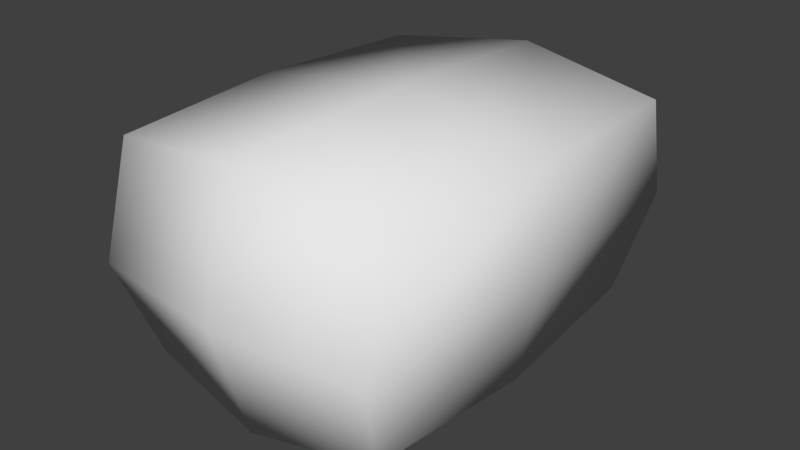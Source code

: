 # Source: Crate.blend  (saved by Blender 2.80.75; exported with 4.5.12 LTS)
import bpy
from mathutils import Matrix  # noqa: F401  (used for matrix-valued properties, if any)

bpy.ops.wm.read_factory_settings(use_empty=True)
scene = bpy.context.scene
scene.name = 'Scene'

# ---- collections
col_collection_1 = bpy.data.collections.new('Collection 1'); scene.collection.children.link(col_collection_1)

# ---- world
world_world = bpy.data.worlds.new('World'); scene.world = world_world
world_world.color = (0.05088, 0.05088, 0.05088)
world_world.use_sun_shadow = False
world_world.sun_shadow_jitter_overblur = 0.0
world_world.cycles.sampling_method = 'NONE'
world_world.cycles.sample_map_resolution = 256

# ---- meshes
me_cube = bpy.data.meshes.new('Cube')
me_cube.from_pydata([(-0.6983, -0.9957, -0.5493), (-0.8358, -0.9957, 0.5859), (-0.6983, 0.9957, -0.5493), (-0.8358, 0.9957, 0.5859), (0.6983, -0.9957, -0.5493), (0.8358, -0.9957, 0.5859), (0.6983, 0.9957, -0.5493), (0.8358, 0.9957, 0.5859), (4.146e-10, 1.08, 0.7018), (4.149e-10, 1.08, -0.6652), (4.146e-10, -1.08, 0.7018), (4.149e-10, -1.08, -0.6652), (-0.8859, 0.0, 0.6169), (-0.7402, 0.0, -0.6121), (0.8859, 0.0, 0.6169), (0.7402, 0.0, -0.6121), (4.097e-09, 0.0, 0.7422), (3.491e-09, 0.0, -0.7424), (-0.8092, -1.186, 0.0), (-0.8092, 1.186, 0.0), (0.8092, 1.186, 0.0), (0.8092, -1.186, 0.0), (4.433e-10, -1.287, 0.0), (4.433e-10, 1.287, 0.0), (0.8578, 0.0, 0.0), (-0.8578, 0.0, 0.0)], [], [(25, 19, 2, 13), (23, 20, 6, 9), (24, 21, 4, 15), (22, 18, 0, 11), (17, 9, 6, 15), (16, 8, 3, 12), (14, 7, 8, 16), (13, 2, 9, 17), (21, 22, 11, 4), (19, 23, 9, 2), (0, 13, 17, 11), (5, 14, 16, 10), (10, 16, 12, 1), (11, 17, 15, 4), (20, 24, 15, 6), (18, 25, 13, 0), (1, 12, 25, 18), (7, 14, 24, 20), (3, 8, 23, 19), (5, 10, 22, 21), (10, 1, 18, 22), (14, 5, 21, 24), (8, 7, 20, 23), (12, 3, 19, 25)])
me_cube.polygons.foreach_set('use_smooth', [True] * 24)
me_cube.use_remesh_preserve_volume = False
me_cube.use_remesh_preserve_attributes = False
me_cube.use_mirror_vertex_groups = False
me_cube.update()
me_crate = bpy.data.meshes.new('Crate')
me_crate.from_pydata([(-0.4202, -0.85, 0.03644), (0.4791, 0.85, 0.9611), (-0.4791, 0.85, 0.9611), (0.334, -0.97, 0.1429), (0.62, 0.85, 0.82), (0.54, -0.85, 0.1291), (-0.54, -0.85, 0.1291), (-0.54, 0.85, 0.1291), (-0.5417, -1.0, -0.02008), (-0.5417, 1.0, -0.02008), (-0.417, 0.85, -0.01365), (-0.417, -0.85, -0.01365), (0.417, 0.85, -0.01365), (0.5417, 1.0, -0.02008), (0.4824, -0.85, 1.0), (-0.7009, -1.0, 0.9979), (-0.4824, 0.85, 1.0), (0.334, -1.0, 0.1429), (0.475, -1.0, 0.8345), (0.5417, -1.0, -0.02008), (0.7009, 1.0, 0.9979), (0.6727, 0.85, 0.8178), (0.7009, -1.0, 0.9979), (-0.4649, 1.0, 0.7181), (-0.4268, 1.0, 0.136), (0.4344, 1.0, 0.2217), (-0.5648, -0.85, 0.1278), (-0.7009, 1.0, 0.9979), (-0.6727, 0.85, 0.8178), (-0.5648, 0.85, 0.1278), (0.4202, 0.85, 0.005647), (-0.4202, 0.85, 0.005647), (0.417, -0.85, -0.01365), (0.4202, -0.85, 0.03644), (-0.4824, -0.85, 1.0), (0.4791, -0.85, 0.9828), (0.4824, 0.85, 1.0), (-0.4791, -0.85, 0.9828), (-0.4268, -0.97, 0.136), (0.475, -0.97, 0.8345), (-0.3377, -0.97, 0.8421), (-0.4649, -1.0, 0.7181), (0.5648, 0.85, 0.1278), (0.54, 0.85, 0.1291), (0.62, -0.85, 0.82), (0.5648, -0.85, 0.1278), (0.6727, -0.85, 0.8178), (-0.4268, 0.97, 0.136), (0.334, 0.97, 0.1429), (0.475, 1.0, 0.8345), (-0.6727, -0.85, 0.8178), (-0.62, 0.85, 0.82), (-0.62, -0.85, 0.82), (0.475, 0.97, 0.8345), (-0.3377, 0.97, 0.8421), (0.4344, 0.97, 0.2217), (-0.4649, 0.97, 0.7181), (-0.4649, -0.97, 0.7181), (0.4344, -0.97, 0.2217), (0.4344, -1.0, 0.2217), (0.334, 1.0, 0.1429), (-0.3377, 1.0, 0.8421), (-0.4268, -1.0, 0.136), (-0.3377, -1.0, 0.8421)], [], [(8, 9, 10), (51, 52, 50, 28), (44, 4, 21, 46), (36, 14, 22, 20), (38, 3, 57), (6, 7, 29, 26), (33, 30, 12, 32), (10, 11, 8), (5, 44, 46, 45), (13, 19, 32), (32, 12, 13), (2, 1, 36, 16), (15, 22, 14), (14, 34, 15), (0, 33, 32, 11), (20, 27, 16), (16, 36, 20), (1, 2, 37, 35), (8, 19, 17), (17, 62, 8), (19, 59, 17), (22, 15, 63), (63, 18, 22), (15, 41, 63), (19, 13, 42), (42, 45, 19), (13, 20, 21), (21, 42, 13), (30, 33, 0, 31), (22, 19, 45), (45, 46, 22), (13, 60, 25), (9, 27, 23), (23, 24, 9), (27, 61, 23), (20, 13, 25), (25, 49, 20), (9, 8, 26), (26, 29, 9), (8, 15, 50), (50, 26, 8), (12, 10, 9, 13), (27, 9, 29), (29, 28, 27), (63, 59, 58, 40), (61, 25, 60, 23), (31, 0, 11, 10), (17, 41, 57, 3), (52, 6, 26, 50), (54, 61, 49, 53), (34, 16, 27, 15), (52, 51, 7, 6), (46, 21, 20, 22), (4, 43, 42, 21), (38, 62, 17, 3), (43, 5, 45, 42), (28, 50, 15, 27), (37, 2, 16, 34), (17, 59, 63, 41), (58, 59, 18, 39), (30, 31, 10, 12), (57, 41, 62, 38), (48, 60, 24, 47), (11, 32, 19, 8), (54, 55, 25, 61), (4, 44, 5, 43), (53, 49, 25, 55), (54, 53, 55), (48, 47, 56), (58, 39, 40), (39, 18, 63, 40), (7, 51, 28, 29), (1, 35, 14, 36), (35, 37, 34, 14), (47, 24, 23, 56), (13, 9, 24), (24, 60, 13), (27, 20, 49), (49, 61, 27), (15, 8, 62), (62, 41, 15), (19, 22, 18), (18, 59, 19), (23, 60, 48, 56)])
me_crate.polygons.foreach_set('use_smooth', [True] * 84)
_uv = me_crate.uv_layers.new(name='UVLayer0')
_uv.uv.foreach_set('vector', [0.9886, 0.1634, 0.8311, 0.1644, 0.8425, 0.1936, 0.9754, 0.02253, 0.8288, 0.02396, 0.8288, 0.0285, 0.9754, 0.02708, 0.9757, 0.02276, 0.8291, 0.02418, 0.8292, 0.02873, 0.9758, 0.02731, 0.1452, 0.02662, 0.1471, 0.2238, 0.1727, 0.241, 0.1704, 0.008972, 0.9765, 0.4529, 0.9903, 0.8977, 0.6355, 0.4442, 0.974, 0.02414, 0.8274, 0.02556, 0.8275, 0.0277, 0.9741, 0.02628, 0.972, 0.0229, 0.8254, 0.0269, 0.8254, 0.02859, 0.972, 0.02723, 0.8425, 0.1936, 0.9763, 0.1927, 0.9886, 0.1634, 0.8583, 0.02584, 0.9183, 0.02742, 0.9188, 0.0229, 0.8585, 0.02371, 0.827, 0.4186, 0.9845, 0.4175, 0.9732, 0.3883, 0.9732, 0.3883, 0.8393, 0.3892, 0.827, 0.4186, 0.8554, 0.02704, 0.938, 0.02623, 0.9382, 0.02287, 0.855, 0.02368, 0.01005, 0.2426, 0.1727, 0.241, 0.1471, 0.2238, 0.1471, 0.2238, 0.03522, 0.2249, 0.01005, 0.2426, 0.9416, 0.02268, 0.8691, 0.02338, 0.8694, 0.02769, 0.9414, 0.027, 0.1704, 0.008972, 0.007794, 0.01055, 0.03331, 0.02771, 0.03331, 0.02771, 0.1452, 0.02662, 0.1704, 0.008972, 0.2379, 0.9552, 0.2379, 0.5401, 0.9744, 0.5401, 0.9744, 0.9552, 0.7236, 0.002502, 0.267, 0.002526, 0.3545, 0.07122, 0.3545, 0.07122, 0.6752, 0.06832, 0.7236, 0.002502, 0.267, 0.002526, 0.3122, 0.1044, 0.3545, 0.07122, 0.1999, 0.4317, 0.7908, 0.4317, 0.6377, 0.366, 0.6377, 0.366, 0.2951, 0.3628, 0.1999, 0.4317, 0.7908, 0.4317, 0.6913, 0.3137, 0.6377, 0.366, 0.6476, 0.006174, 0.3706, 0.008034, 0.3904, 0.06965, 0.3904, 0.06965, 0.6259, 0.06807, 0.6476, 0.006174, 0.3706, 0.008034, 0.3637, 0.4332, 0.3857, 0.3578, 0.3857, 0.3578, 0.3904, 0.06965, 0.3706, 0.008034, 0.002501, 0.4842, 0.9969, 0.4842, 0.9969, 0.9758, 0.002501, 0.9758, 0.6408, 0.4313, 0.6476, 0.006174, 0.6259, 0.06807, 0.6259, 0.06807, 0.6212, 0.3562, 0.6408, 0.4313, 0.2669, 0.002621, 0.3545, 0.07131, 0.3122, 0.1045, 0.7236, 0.002596, 0.7908, 0.4318, 0.6913, 0.3138, 0.6913, 0.3138, 0.6752, 0.06841, 0.7236, 0.002596, 0.7908, 0.4318, 0.6377, 0.3661, 0.6913, 0.3138, 0.1999, 0.4318, 0.2669, 0.002621, 0.3122, 0.1045, 0.3122, 0.1045, 0.2951, 0.3629, 0.1999, 0.4318, 0.6476, 0.006174, 0.3706, 0.008034, 0.3904, 0.06965, 0.3904, 0.06965, 0.6259, 0.06807, 0.6476, 0.006174, 0.3706, 0.008034, 0.3637, 0.4332, 0.3857, 0.3578, 0.3857, 0.3578, 0.3904, 0.06965, 0.3706, 0.008034, 0.8393, 0.3892, 0.8425, 0.1936, 0.8311, 0.1644, 0.827, 0.4186, 0.6408, 0.4313, 0.6476, 0.006174, 0.6259, 0.06807, 0.6259, 0.06807, 0.6212, 0.3562, 0.6408, 0.4313, 0.8844, 0.02637, 0.9698, 0.02554, 0.9698, 0.02295, 0.8843, 0.02378, 0.6377, 0.3661, 0.3122, 0.1045, 0.3545, 0.07131, 0.6913, 0.3138, 0.9738, 0.02368, 0.8271, 0.02402, 0.8272, 0.02835, 0.9739, 0.02536, 0.9738, 0.02434, 0.8889, 0.02517, 0.8889, 0.02775, 0.9738, 0.02693, 0.9003, 0.02279, 0.8403, 0.0233, 0.8405, 0.02543, 0.9007, 0.02732, 0.9018, 0.02406, 0.9018, 0.02665, 0.9719, 0.02597, 0.9718, 0.02338, 0.03522, 0.2249, 0.03331, 0.02771, 0.007794, 0.01055, 0.01005, 0.2426, 0.002634, 0.5331, 0.9969, 0.5331, 0.9969, 0.9399, 0.002634, 0.9399, 0.6212, 0.3562, 0.3857, 0.3578, 0.3637, 0.4332, 0.6408, 0.4313, 0.9277, 0.02225, 0.8678, 0.02276, 0.8679, 0.0249, 0.9281, 0.02679, 0.8959, 0.02712, 0.8959, 0.02454, 0.8302, 0.02517, 0.8303, 0.02776, 0.9758, 0.02485, 0.8292, 0.02628, 0.8292, 0.02842, 0.9758, 0.02699, 0.6212, 0.3562, 0.3857, 0.3578, 0.3637, 0.4332, 0.6408, 0.4313, 0.9745, 0.02624, 0.8278, 0.02366, 0.8278, 0.02703, 0.9745, 0.02774, 0.3545, 0.07122, 0.3122, 0.1044, 0.6377, 0.366, 0.6913, 0.3137, 0.9389, 0.02575, 0.9389, 0.02316, 0.8859, 0.02368, 0.886, 0.02626, 0.9178, 0.02434, 0.8453, 0.02504, 0.8456, 0.0267, 0.9176, 0.026, 0.8805, 0.02333, 0.8805, 0.02591, 0.9308, 0.02543, 0.9308, 0.02284, 0.9095, 0.02325, 0.9096, 0.02584, 0.9752, 0.0252, 0.9752, 0.02262, 0.9763, 0.1927, 0.9732, 0.3883, 0.9845, 0.4175, 0.9886, 0.1634, 0.8598, 0.02613, 0.9452, 0.0253, 0.9452, 0.02271, 0.8598, 0.02354, 0.002634, 0.5331, 0.9969, 0.5331, 0.9969, 0.9399, 0.002634, 0.9399, 0.9548, 0.02725, 0.9548, 0.02466, 0.9018, 0.02517, 0.9018, 0.02776, 0.03096, 0.5157, 0.01635, 0.9908, 0.3754, 0.9815, 0.9902, 0.8979, 0.9753, 0.4532, 0.6342, 0.4454, 0.3746, 0.9821, 0.01546, 0.9908, 0.03095, 0.5157, 0.9718, 0.02632, 0.9718, 0.02373, 0.9017, 0.02425, 0.9017, 0.02684, 0.8844, 0.02566, 0.9443, 0.02724, 0.9448, 0.02271, 0.8846, 0.02352, 0.8276, 0.02786, 0.9743, 0.02763, 0.9743, 0.02613, 0.8276, 0.02449, 0.831, 0.02677, 0.9136, 0.02596, 0.9139, 0.02448, 0.8307, 0.02528, 0.9211, 0.02671, 0.921, 0.02417, 0.8699, 0.02574, 0.8699, 0.02829, 0.2669, 0.002621, 0.7236, 0.002596, 0.6752, 0.06841, 0.6752, 0.06841, 0.3545, 0.07131, 0.2669, 0.002621, 0.7908, 0.4318, 0.1999, 0.4318, 0.2951, 0.3629, 0.2951, 0.3629, 0.6377, 0.3661, 0.7908, 0.4318, 0.7908, 0.4317, 0.7236, 0.002502, 0.6752, 0.06832, 0.6752, 0.06832, 0.6913, 0.3137, 0.7908, 0.4317, 0.267, 0.002526, 0.1999, 0.4317, 0.2951, 0.3628, 0.2951, 0.3628, 0.3122, 0.1044, 0.267, 0.002526, 0.8273, 0.02739, 0.9122, 0.02657, 0.9122, 0.02398, 0.8273, 0.02481])
me_crate.use_remesh_preserve_volume = False
me_crate.use_remesh_preserve_attributes = False
me_crate.use_mirror_vertex_groups = False
me_crate.update()

# ---- objects
ob_cratemagic = bpy.data.objects.new('CrateMagic', me_cube)
ob_crate = bpy.data.objects.new('Crate', me_crate)

# ---- transforms, parenting, visibility, modifiers, constraints
ob_cratemagic.location = (0.0, 0.0, 0.4712)
ob_cratemagic.lineart.crease_threshold = 0.0
ob_crate.location = (0.0, 0.0, 0.0)
ob_crate.lineart.crease_threshold = 0.0
_m = ob_crate.modifiers.new('EdgeSplit', 'EDGE_SPLIT')

# ---- collection membership
col_collection_1.objects.link(ob_cratemagic)
col_collection_1.objects.link(ob_crate)

# ---- scene / render settings (as saved in the file)
scene.frame_start = 1; scene.frame_end = 250; scene.frame_set(1)
scene.render.engine = 'CYCLES'
scene.render.resolution_percentage = 50
scene.render.dither_intensity = 0.0
scene.render.film_transparent = True
scene.cycles.use_denoising = False
scene.cycles.samples = 256
scene.cycles.sampling_pattern = 'TABULATED_SOBOL'
scene.cycles.light_sampling_threshold = 0.0
scene.cycles.use_adaptive_sampling = False
scene.cycles.use_light_tree = False
scene.cycles.blur_glossy = 0.0
scene.cycles.pixel_filter_type = 'GAUSSIAN'
scene.cycles.sample_clamp_indirect = 0.0
scene.view_settings.view_transform = 'Standard'
bpy.context.view_layer.update()

# ---- added for rendering (the .blend has no active camera and no usable light): camera, sun
cam_auto = bpy.data.cameras.new('AutoCamera')
cam_auto.lens = 50.0
cam_auto.sensor_width = 36.0
cam_auto.clip_end = 1000.0
ob_auto_camera = bpy.data.objects.new('AutoCamera', cam_auto)
scene.collection.objects.link(ob_auto_camera)
ob_auto_camera.location = (3.20081, -3.84098, 3.03178)
ob_auto_camera.rotation_euler = (1.09748, -7.21219e-08, 0.694738)
scene.camera = ob_auto_camera
light_auto_sun = bpy.data.lights.new('AutoSun', 'SUN')
light_auto_sun.energy = 3.0
light_auto_sun.angle = 0.0523599
ob_auto_sun = bpy.data.objects.new('AutoSun', light_auto_sun)
scene.collection.objects.link(ob_auto_sun)
ob_auto_sun.rotation_euler = (0.872665, 0.174533, 0.523599)
bpy.context.view_layer.update()
